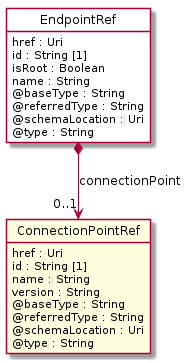

The diagram above was rendered by PlantUML. Its source (embedded in the PNG):
@startuml
hide circle
hide methods
hide stereotype
show <<Enumeration>> stereotype
skinparam class {
   BackgroundColor<<Enumeration>> #E6F5F7
   BackgroundColor<<Ref>> #FFFFE0
   BackgroundColor<<Pivot>> #FFFFFFF
   BackgroundColor<<SimpleType>> #E2F0DA
   BackgroundColor #FCF2E3
}

class EndpointRef <<Pivot>> {
    href : Uri
    id : String [1]
    isRoot : Boolean
    name : String
    @baseType : String
    @referredType : String
    @schemaLocation : Uri
    @type : String
}

class ConnectionPointRef  <<Ref>> {
    href : Uri
    id : String [1]
    name : String
    version : String
    @baseType : String
    @referredType : String
    @schemaLocation : Uri
    @type : String
}

EndpointRef *-->  "0..1" ConnectionPointRef : connectionPoint

@enduml